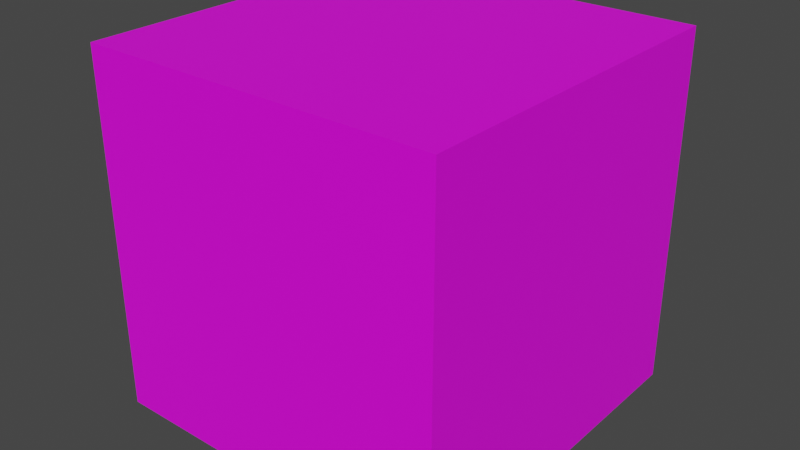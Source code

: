 # Source: Block.blend  (saved by Blender 3.5.10; exported with 4.5.12 LTS)
import bpy
from mathutils import Matrix  # noqa: F401  (used for matrix-valued properties, if any)

bpy.ops.wm.read_factory_settings(use_empty=True)
scene = bpy.context.scene
scene.name = 'Scene'

# ---- collections
col_collection = bpy.data.collections.new('Collection'); scene.collection.children.link(col_collection)

# ---- images (referenced by path relative to the original .blend; pixels are not part of the script)
import os
ASSET_DIR = os.environ.get("B2B_ASSET_DIR", "")  # directory of the original .blend (textures are referenced by path, not embedded)
HERE = os.path.dirname(os.path.abspath(__file__))  # packed textures are extracted next to this script under _unpacked/

def load_image(name, relpath, width, height, colorspace="sRGB"):
    """Load a texture the original file referenced (path relative to the .blend, or extracted next to this script)."""
    p = next((c for c in (os.path.join(HERE, relpath), os.path.join(ASSET_DIR, relpath)) if relpath and os.path.exists(c)), "")
    if p:
        img = bpy.data.images.load(p, check_existing=True)
        img.name = name
    else:  # same state as the original file: an image datablock whose file is absent (Cycles renders it pink)
        img = bpy.data.images.new(name, width, height)
        img.source = "FILE"
        img.filepath = "//" + (relpath or name)
    img.colorspace_settings.name = colorspace
    return img
img_fancier_jpg = load_image('Fancier.jpg', 'Fancier.jpg', 1024, 1024, 'sRGB')

# ---- materials (node trees are filled in below, after node groups)
mat_x = bpy.data.materials.new('材质')
mat_x.use_transparent_shadow = False

# ---- material node trees
mat_x.use_nodes = True; mat_x.node_tree.nodes.clear()
_N = mat_x.node_tree.nodes; _L = mat_x.node_tree.links
n0 = _N.new('ShaderNodeBsdfPrincipled'); n0.name = '原理化BSDF'; n0.location = (10, 300)
n0.distribution = 'GGX'
n0.subsurface_method = 'RANDOM_WALK_SKIN'
n0.inputs[3].default_value = 1.45
n0.inputs[27].default_value = (0.0, 0.0, 0.0, 1.0)
n0.inputs[28].default_value = 1.0
n1 = _N.new('ShaderNodeOutputMaterial'); n1.name = '材质输出'; n1.location = (300, 300)
n2 = _N.new('ShaderNodeTexImage'); n2.name = '图像纹理'; n2.location = (-268, 184)
n2.image = img_fancier_jpg
_L.new(n0.outputs[0], n1.inputs[0])
_L.new(n2.outputs[0], n0.inputs[0])
n1.is_active_output = True

# ---- world
world_world = bpy.data.worlds.new('World'); scene.world = world_world
world_world.use_nodes = True; world_world.node_tree.nodes.clear()
_N = world_world.node_tree.nodes; _L = world_world.node_tree.links
n0 = _N.new('ShaderNodeOutputWorld'); n0.name = 'World Output'; n0.location = (300, 300)
n1 = _N.new('ShaderNodeBackground'); n1.name = 'Background'; n1.location = (10, 300)
n1.inputs[0].default_value = (0.05088, 0.05088, 0.05088, 1.0)
_L.new(n1.outputs[0], n0.inputs[0])
n0.is_active_output = True
world_world.color = (0.05088, 0.05088, 0.05088)
world_world.use_sun_shadow = False
world_world.sun_shadow_jitter_overblur = 0.0

# ---- meshes
me_x = bpy.data.meshes.new('立方体')
me_x.from_pydata([(-1.0, -1.0, -1.0), (-1.0, -1.0, 1.0), (-1.0, 1.0, -1.0), (-1.0, 1.0, 1.0), (1.0, -1.0, -1.0), (1.0, -1.0, 1.0), (1.0, 1.0, -1.0), (1.0, 1.0, 1.0), (-1.0, 1.0, -1.0), (-1.0, 1.0, -1.0), (-1.0, 1.0, -1.0), (-1.0, -1.0, -1.0), (-1.0, -1.0, -1.0), (-1.0, -1.0, -1.0), (-1.0, -1.0, -1.0), (-1.0, -1.0, 1.0), (-1.0, -1.0, 1.0), (-1.0, -1.0, 1.0), (-1.0, 1.0, 1.0), (-1.0, 1.0, 1.0), (-1.0, 1.0, 1.0), (-1.0, 1.0, 1.0), (1.0, 1.0, -1.0), (1.0, 1.0, -1.0), (1.0, 1.0, -1.0), (1.0, 1.0, -1.0), (1.0, 1.0, 1.0), (1.0, 1.0, 1.0), (1.0, 1.0, 1.0), (1.0, -1.0, -1.0), (1.0, -1.0, -1.0), (1.0, -1.0, -1.0), (1.0, -1.0, 1.0), (1.0, -1.0, 1.0), (1.0, -1.0, 1.0), (1.0, -1.0, 1.0)], [], [(15, 8, 11), (19, 22, 9), (27, 29, 23), (33, 12, 30), (24, 13, 10), (20, 32, 26), (16, 18, 2), (3, 28, 6), (7, 5, 4), (34, 17, 14), (25, 31, 0), (21, 1, 35)])
_uv = me_x.uv_layers.new(name='UV 贴图')
_uv.uv.foreach_set('vector', [0.6645, 0.0, 0.3355, 0.25, 0.3355, 0.0, 0.6645, 0.25, 0.3355, 0.5, 0.3355, 0.25, 0.6645, 0.5, 0.3355, 0.75, 0.3355, 0.5, 0.6645, 0.75, 0.3355, 1.0, 0.3355, 0.75, 0.3355, 0.5, 0.006631, 0.75, 0.006631, 0.5, 0.9934, 0.5, 0.6645, 0.75, 0.6645, 0.5, 0.6645, 0.0, 0.6645, 0.25, 0.3355, 0.25, 0.6645, 0.25, 0.6645, 0.5, 0.3355, 0.5, 0.6645, 0.5, 0.6645, 0.75, 0.3355, 0.75, 0.6645, 0.75, 0.6645, 1.0, 0.3355, 1.0, 0.3355, 0.5, 0.3355, 0.75, 0.006631, 0.75, 0.9934, 0.5, 0.9934, 0.75, 0.6645, 0.75])
me_x.materials.append(mat_x)
me_x.update()

# ---- objects
ob_x = bpy.data.objects.new('立方体', me_x)

# ---- transforms, parenting, visibility, modifiers, constraints
ob_x.location = (0.0, 0.0, 0.0)

# ---- collection membership
col_collection.objects.link(ob_x)

# ---- scene / render settings (as saved in the file)
scene.frame_start = 1; scene.frame_end = 250; scene.frame_set(1)
scene.render.engine = 'BLENDER_EEVEE_NEXT'
scene.cycles.sampling_pattern = 'TABULATED_SOBOL'
scene.view_settings.view_transform = 'Filmic'
bpy.context.view_layer.update()

# ---- added for rendering (the .blend has no active camera and no usable light): camera, sun
cam_auto = bpy.data.cameras.new('AutoCamera')
cam_auto.lens = 50.0
cam_auto.sensor_width = 36.0
cam_auto.clip_end = 1000.0
ob_auto_camera = bpy.data.objects.new('AutoCamera', cam_auto)
scene.collection.objects.link(ob_auto_camera)
ob_auto_camera.location = (3.20507, -3.84609, 2.56406)
ob_auto_camera.rotation_euler = (1.09748, -7.21219e-08, 0.694738)
scene.camera = ob_auto_camera
light_auto_sun = bpy.data.lights.new('AutoSun', 'SUN')
light_auto_sun.energy = 3.0
light_auto_sun.angle = 0.0523599
ob_auto_sun = bpy.data.objects.new('AutoSun', light_auto_sun)
scene.collection.objects.link(ob_auto_sun)
ob_auto_sun.rotation_euler = (0.872665, 0.174533, 0.523599)
bpy.context.view_layer.update()
